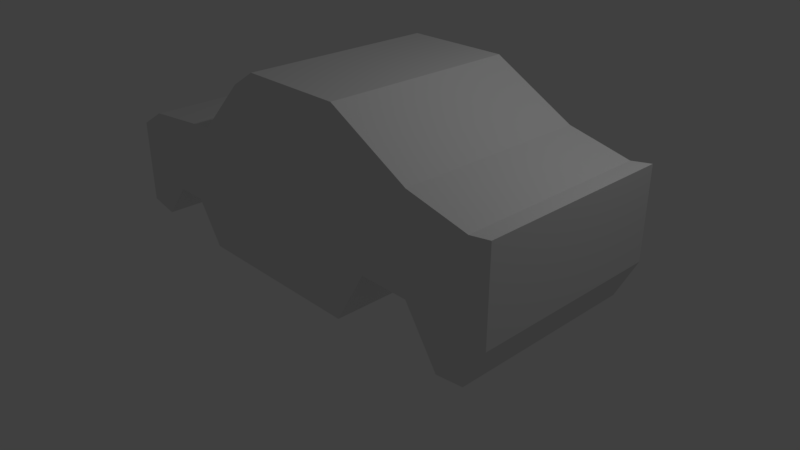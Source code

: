 # Source: simpleCar1.blend  (saved by Blender 2.79.0; exported with 4.5.12 LTS)
import bpy
from mathutils import Matrix  # noqa: F401  (used for matrix-valued properties, if any)

bpy.ops.wm.read_factory_settings(use_empty=True)
scene = bpy.context.scene
scene.name = 'Scene'

# ---- collections
col_collection_1 = bpy.data.collections.new('Collection 1'); scene.collection.children.link(col_collection_1)

# ---- world
world_world = bpy.data.worlds.new('World'); scene.world = world_world
world_world.color = (0.05088, 0.05088, 0.05088)
world_world.use_sun_shadow = False
world_world.sun_shadow_jitter_overblur = 0.0
world_world.cycles.sampling_method = 'MANUAL'

# ---- cameras
cam_camera = bpy.data.cameras.new('Camera')
cam_camera.clip_end = 100.0
cam_camera.lens = 35.0
cam_camera.sensor_width = 32.0
cam_camera.sensor_height = 18.0
cam_camera.ortho_scale = 7.314
cam_camera.dof.focus_distance = 0.0
cam_camera.dof.aperture_fstop = 128.0

# ---- lights
light_lamp = bpy.data.lights.new('Lamp', 'POINT')
light_lamp.transmission_factor = 0.0
light_lamp.cutoff_distance = 30.0
light_lamp.energy = 100.0
light_lamp.shadow_buffer_clip_start = 1.001
light_lamp.shadow_soft_size = 0.1
light_lamp.shadow_maximum_resolution = 0.006
light_lamp.use_absolute_resolution = True

# ---- meshes
me_cube_001 = bpy.data.meshes.new('Cube.001')
me_cube_001.from_pydata([(-3.1, 1.278, 0.1512), (-3.1, 1.278, 1.282), (3.1, 1.278, 0.6423), (3.1, 1.278, 1.818), (-3.1, 0.0, 0.1512), (-3.1, 0.0, 1.282), (3.1, 0.0, 0.6423), (3.1, 0.0, 1.818), (-0.4571, 1.278, 0.0), (-0.4571, 1.278, 2.555), (-0.4571, 0.0, 2.555), (-0.4571, 0.0, 0.0), (0.9205, 1.278, 2.555), (0.9205, 0.0, 2.555), (0.9205, 1.278, 0.0), (0.9205, 0.0, 0.0), (-1.5, 1.278, 0.0), (-1.5, 0.0, 0.0), (-1.5, 1.278, 1.635), (-1.5, 0.0, 1.635), (2.01, 1.278, 1.964), (2.01, 0.0, 1.964), (2.01, 1.278, 0.7365), (2.01, 0.0, 0.7365), (-2.7, 1.278, 0.07131), (-2.7, 0.0, 0.07131), (-2.7, 1.278, 1.518), (-2.7, 0.0, 1.518), (-3.1, 1.278, 1.282), (2.828, 1.278, 1.774), (2.828, 0.0, 1.774), (2.828, 1.278, 0.09508), (2.828, 0.0, 0.09508), (-0.8023, 1.278, 2.341), (-0.8023, 0.0, 2.341), (-0.8023, 1.278, 0.0), (-0.8023, 0.0, 0.0), (2.46, 1.278, 0.05229), (2.46, 0.0, 0.05229), (2.46, 1.278, 1.86), (2.46, 0.0, 1.86), (2.01, 1.278, 0.7365), (1.349, 1.278, 0.7365), (1.349, 0.0, 0.7365), (1.465, 1.278, 2.259), (1.465, 0.0, 2.259), (1.349, 0.0, 0.7365), (-1.86, 1.278, 1.6), (-1.86, 0.0, 1.6), (-1.86, 1.278, 0.5563), (-1.86, 0.0, 0.5563), (-2.299, 1.278, 0.5563), (-2.299, 0.0, 0.5563), (-2.299, 1.278, 1.557), (-2.299, 0.0, 1.557)], [], [(4, 5, 1, 0), (31, 29, 3, 2), (26, 28, 5, 27), (31, 2, 6, 32), (2, 3, 7, 6), (35, 8, 11, 36), (12, 9, 10, 13), (35, 33, 9, 8), (44, 12, 13, 45), (8, 14, 15, 11), (8, 9, 12, 14), (49, 47, 18, 16), (49, 16, 17, 50), (33, 18, 19, 34), (39, 20, 21, 40), (42, 41, 23, 43), (42, 44, 20, 41), (0, 24, 25, 4), (0, 28, 26, 24), (53, 26, 27, 54), (3, 29, 30, 7), (37, 31, 32, 38), (37, 39, 29, 31), (9, 33, 34, 10), (16, 18, 33, 35), (16, 35, 36, 17), (22, 20, 39, 37), (22, 37, 38, 23), (29, 39, 40, 30), (14, 12, 44, 42), (14, 42, 46, 15), (20, 44, 45, 21), (18, 47, 48, 19), (51, 49, 50, 52), (51, 53, 47, 49), (24, 26, 53, 51), (24, 51, 52, 25), (47, 53, 54, 48)])
me_cube_001.use_remesh_preserve_volume = False
me_cube_001.use_remesh_preserve_attributes = False
me_cube_001.use_mirror_vertex_groups = False
me_cube_001.update()

# ---- objects
ob_cube = bpy.data.objects.new('Cube', me_cube_001)
ob_lamp = bpy.data.objects.new('Lamp', light_lamp)
ob_camera = bpy.data.objects.new('Camera', cam_camera)

# ---- transforms, parenting, visibility, modifiers, constraints
ob_cube.location = (0.0, 0.0, 0.0)
ob_cube.lineart.crease_threshold = 0.0
_m = ob_cube.modifiers.new('Mirror', 'MIRROR')
_m.use_axis = (False, True, False)
ob_lamp.location = (4.076, 1.005, 5.904)
ob_lamp.rotation_euler = (0.6503, 0.05522, 1.866)
ob_lamp.lock_rotations_4d = False
ob_lamp.empty_display_type = 'ARROWS'
ob_lamp.color = (0.0, 0.0, 0.0, 0.0)
ob_lamp.lineart.crease_threshold = 0.0
ob_camera.location = (7.481, -6.508, 5.344)
ob_camera.rotation_euler = (1.109, 0.0, 0.8149)
ob_camera.lock_rotations_4d = False
ob_camera.empty_display_type = 'ARROWS'
ob_camera.color = (0.0, 0.0, 0.0, 0.0)
ob_camera.display_type = 'WIRE'
ob_camera.lineart.crease_threshold = 0.0

# ---- collection membership
col_collection_1.objects.link(ob_cube)
col_collection_1.objects.link(ob_lamp)
col_collection_1.objects.link(ob_camera)

# ---- scene / render settings (as saved in the file)
scene.camera = ob_camera
scene.frame_start = 1; scene.frame_end = 250; scene.frame_set(1)
scene.render.engine = 'BLENDER_EEVEE_NEXT'
scene.render.resolution_percentage = 50
scene.render.dither_intensity = 0.0
scene.cycles.use_denoising = False
scene.cycles.samples = 128
scene.cycles.sampling_pattern = 'TABULATED_SOBOL'
scene.cycles.use_adaptive_sampling = False
scene.cycles.use_light_tree = False
scene.cycles.blur_glossy = 0.0
scene.cycles.sample_clamp_indirect = 0.0
scene.view_settings.view_transform = 'Standard'
bpy.context.view_layer.update()
